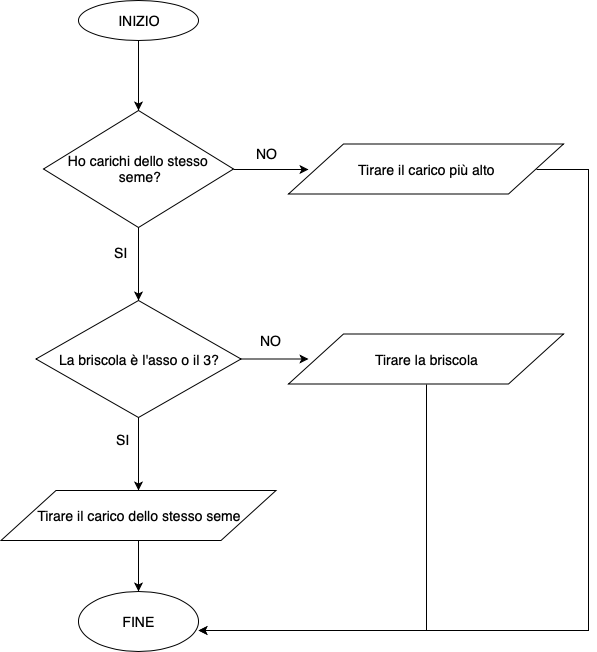

The diagram above was exported from draw.io. Its source (the exported page's mxGraphModel, read from the mxfile embedded in the PNG):
<mxGraphModel dx="1012" dy="573" grid="1" gridSize="10" guides="1" tooltips="1" connect="1" arrows="1" fold="1" page="1" pageScale="1" pageWidth="1169" pageHeight="827" math="0" shadow="0">
  <root>
    <mxCell id="0" />
    <mxCell id="1" parent="0" />
    <mxCell id="CHHOtUiPLmE-kOH61Q-o-3" style="edgeStyle=orthogonalEdgeStyle;rounded=0;orthogonalLoop=1;jettySize=auto;html=1;entryX=0.5;entryY=0;entryDx=0;entryDy=0;strokeColor=#000000;" edge="1" parent="1" source="CHHOtUiPLmE-kOH61Q-o-1" target="CHHOtUiPLmE-kOH61Q-o-2">
      <mxGeometry relative="1" as="geometry" />
    </mxCell>
    <mxCell id="CHHOtUiPLmE-kOH61Q-o-1" value="&lt;font style=&quot;font-size: 14px&quot;&gt;INIZIO&lt;/font&gt;" style="ellipse;whiteSpace=wrap;html=1;" vertex="1" parent="1">
      <mxGeometry x="420" y="50" width="120" height="40" as="geometry" />
    </mxCell>
    <mxCell id="CHHOtUiPLmE-kOH61Q-o-4" style="edgeStyle=orthogonalEdgeStyle;rounded=0;orthogonalLoop=1;jettySize=auto;html=1;exitX=0.5;exitY=1;exitDx=0;exitDy=0;strokeColor=#000000;" edge="1" parent="1" source="CHHOtUiPLmE-kOH61Q-o-2">
      <mxGeometry relative="1" as="geometry">
        <mxPoint x="480" y="350" as="targetPoint" />
      </mxGeometry>
    </mxCell>
    <mxCell id="CHHOtUiPLmE-kOH61Q-o-5" style="edgeStyle=orthogonalEdgeStyle;rounded=0;orthogonalLoop=1;jettySize=auto;html=1;exitX=1;exitY=0.5;exitDx=0;exitDy=0;strokeColor=#000000;" edge="1" parent="1" source="CHHOtUiPLmE-kOH61Q-o-2">
      <mxGeometry relative="1" as="geometry">
        <mxPoint x="650" y="219" as="targetPoint" />
      </mxGeometry>
    </mxCell>
    <mxCell id="CHHOtUiPLmE-kOH61Q-o-2" value="&lt;span style=&quot;font-size: 14px ; white-space: normal&quot;&gt;&amp;nbsp; Ho carichi dello stesso &amp;nbsp; &amp;nbsp;seme?&lt;/span&gt;" style="rhombus;whiteSpace=wrap;html=1;" vertex="1" parent="1">
      <mxGeometry x="385" y="160" width="190" height="117" as="geometry" />
    </mxCell>
    <mxCell id="CHHOtUiPLmE-kOH61Q-o-7" value="&lt;font style=&quot;font-size: 14px&quot;&gt;SI&lt;/font&gt;" style="text;html=1;resizable=0;points=[];autosize=1;align=left;verticalAlign=top;spacingTop=-4;" vertex="1" parent="1">
      <mxGeometry x="454" y="292" width="30" height="10" as="geometry" />
    </mxCell>
    <mxCell id="CHHOtUiPLmE-kOH61Q-o-21" style="edgeStyle=orthogonalEdgeStyle;rounded=0;orthogonalLoop=1;jettySize=auto;html=1;exitX=1;exitY=0.5;exitDx=0;exitDy=0;entryX=1;entryY=0.65;entryDx=0;entryDy=0;entryPerimeter=0;strokeColor=#000000;" edge="1" parent="1" source="CHHOtUiPLmE-kOH61Q-o-8" target="CHHOtUiPLmE-kOH61Q-o-18">
      <mxGeometry relative="1" as="geometry">
        <Array as="points">
          <mxPoint x="930" y="219" />
          <mxPoint x="930" y="680" />
        </Array>
      </mxGeometry>
    </mxCell>
    <mxCell id="CHHOtUiPLmE-kOH61Q-o-8" value="&lt;span style=&quot;font-size: 14px ; white-space: normal&quot;&gt;Tirare il carico più alto&lt;br&gt;&lt;/span&gt;" style="shape=parallelogram;perimeter=parallelogramPerimeter;whiteSpace=wrap;html=1;" vertex="1" parent="1">
      <mxGeometry x="630" y="193.5" width="275" height="50" as="geometry" />
    </mxCell>
    <mxCell id="CHHOtUiPLmE-kOH61Q-o-9" value="&lt;font style=&quot;font-size: 14px&quot;&gt;NO&lt;/font&gt;" style="text;html=1;resizable=0;points=[];autosize=1;align=left;verticalAlign=top;spacingTop=-4;" vertex="1" parent="1">
      <mxGeometry x="596" y="193" width="40" height="10" as="geometry" />
    </mxCell>
    <mxCell id="CHHOtUiPLmE-kOH61Q-o-13" style="edgeStyle=orthogonalEdgeStyle;rounded=0;orthogonalLoop=1;jettySize=auto;html=1;exitX=0.5;exitY=1;exitDx=0;exitDy=0;entryX=0.5;entryY=0;entryDx=0;entryDy=0;strokeColor=#000000;" edge="1" parent="1" source="CHHOtUiPLmE-kOH61Q-o-11" target="CHHOtUiPLmE-kOH61Q-o-12">
      <mxGeometry relative="1" as="geometry" />
    </mxCell>
    <mxCell id="CHHOtUiPLmE-kOH61Q-o-15" style="edgeStyle=orthogonalEdgeStyle;rounded=0;orthogonalLoop=1;jettySize=auto;html=1;strokeColor=#000000;" edge="1" parent="1" source="CHHOtUiPLmE-kOH61Q-o-11">
      <mxGeometry relative="1" as="geometry">
        <mxPoint x="650" y="408.5" as="targetPoint" />
      </mxGeometry>
    </mxCell>
    <mxCell id="CHHOtUiPLmE-kOH61Q-o-11" value="&lt;span style=&quot;font-size: 14px&quot;&gt;La briscola è l'asso o il 3?&lt;/span&gt;" style="rhombus;whiteSpace=wrap;html=1;" vertex="1" parent="1">
      <mxGeometry x="377.5" y="350" width="205" height="117" as="geometry" />
    </mxCell>
    <mxCell id="CHHOtUiPLmE-kOH61Q-o-19" style="edgeStyle=orthogonalEdgeStyle;rounded=0;orthogonalLoop=1;jettySize=auto;html=1;exitX=0.5;exitY=1;exitDx=0;exitDy=0;entryX=0.5;entryY=0;entryDx=0;entryDy=0;strokeColor=#000000;" edge="1" parent="1" source="CHHOtUiPLmE-kOH61Q-o-12" target="CHHOtUiPLmE-kOH61Q-o-18">
      <mxGeometry relative="1" as="geometry" />
    </mxCell>
    <mxCell id="CHHOtUiPLmE-kOH61Q-o-12" value="&lt;span style=&quot;font-size: 14px ; white-space: normal&quot;&gt;Tirare il carico dello stesso seme&lt;br&gt;&lt;/span&gt;" style="shape=parallelogram;perimeter=parallelogramPerimeter;whiteSpace=wrap;html=1;" vertex="1" parent="1">
      <mxGeometry x="342.5" y="540" width="275" height="50" as="geometry" />
    </mxCell>
    <mxCell id="CHHOtUiPLmE-kOH61Q-o-14" value="&lt;font style=&quot;font-size: 14px&quot;&gt;SI&lt;/font&gt;" style="text;html=1;resizable=0;points=[];autosize=1;align=left;verticalAlign=top;spacingTop=-4;" vertex="1" parent="1">
      <mxGeometry x="456" y="479" width="30" height="10" as="geometry" />
    </mxCell>
    <mxCell id="CHHOtUiPLmE-kOH61Q-o-20" style="edgeStyle=orthogonalEdgeStyle;rounded=0;orthogonalLoop=1;jettySize=auto;html=1;exitX=0.5;exitY=1;exitDx=0;exitDy=0;entryX=1;entryY=0.65;entryDx=0;entryDy=0;entryPerimeter=0;strokeColor=#000000;" edge="1" parent="1" source="CHHOtUiPLmE-kOH61Q-o-16" target="CHHOtUiPLmE-kOH61Q-o-18">
      <mxGeometry relative="1" as="geometry" />
    </mxCell>
    <mxCell id="CHHOtUiPLmE-kOH61Q-o-16" value="&lt;span style=&quot;font-size: 14px ; white-space: normal&quot;&gt;Tirare la briscola&lt;br&gt;&lt;/span&gt;" style="shape=parallelogram;perimeter=parallelogramPerimeter;whiteSpace=wrap;html=1;" vertex="1" parent="1">
      <mxGeometry x="630" y="383.5" width="275" height="50" as="geometry" />
    </mxCell>
    <mxCell id="CHHOtUiPLmE-kOH61Q-o-17" value="&lt;font style=&quot;font-size: 14px&quot;&gt;NO&lt;/font&gt;" style="text;html=1;resizable=0;points=[];autosize=1;align=left;verticalAlign=top;spacingTop=-4;" vertex="1" parent="1">
      <mxGeometry x="600" y="380" width="40" height="10" as="geometry" />
    </mxCell>
    <mxCell id="CHHOtUiPLmE-kOH61Q-o-18" value="&lt;font style=&quot;font-size: 14px&quot;&gt;FINE&lt;/font&gt;" style="ellipse;whiteSpace=wrap;html=1;" vertex="1" parent="1">
      <mxGeometry x="420" y="641" width="120" height="60" as="geometry" />
    </mxCell>
  </root>
</mxGraphModel>